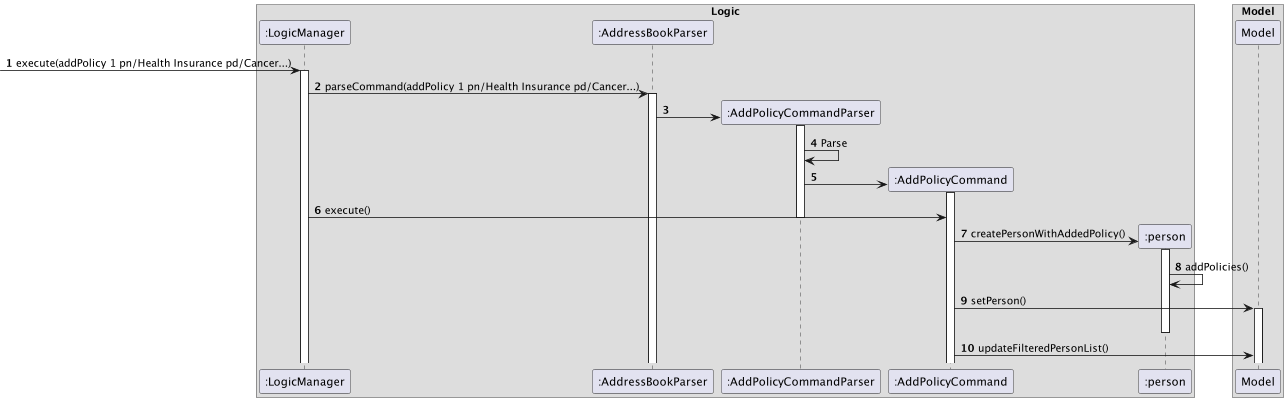

The diagram above was rendered by PlantUML. Its source (embedded in the PNG):
@startuml
'https://plantuml.com/sequence-diagram

box Logic
participant ":LogicManager" as LogicManager
participant ":AddressBookParser" as AddressBookParser
participant ":AddPolicyCommandParser" as AddPolicyCommandParser
participant ":AddPolicyCommand" as AddPolicyCommand
participant ":person" as Person
end box

autonumber
[->LogicManager : execute(addPolicy 1 pn/Health Insurance pd/Cancer...)
activate LogicManager

LogicManager -> AddressBookParser : parseCommand(addPolicy 1 pn/Health Insurance pd/Cancer...)
activate AddressBookParser

create AddPolicyCommandParser
AddressBookParser -> AddPolicyCommandParser:
activate AddPolicyCommandParser

AddPolicyCommandParser -> AddPolicyCommandParser : Parse

create AddPolicyCommand
AddPolicyCommandParser -> AddPolicyCommand
activate AddPolicyCommand
LogicManager -> AddPolicyCommand : execute()
deactivate AddPolicyCommandParser

create Person
AddPolicyCommand -> Person : createPersonWithAddedPolicy()
activate Person
Person -> Person : addPolicies()

AddPolicyCommand -> Model : setPerson()
activate Model
deactivate Person
AddPolicyCommand -> Model : updateFilteredPersonList()

box Model
participant ":Model" as Model
end box
@enduml